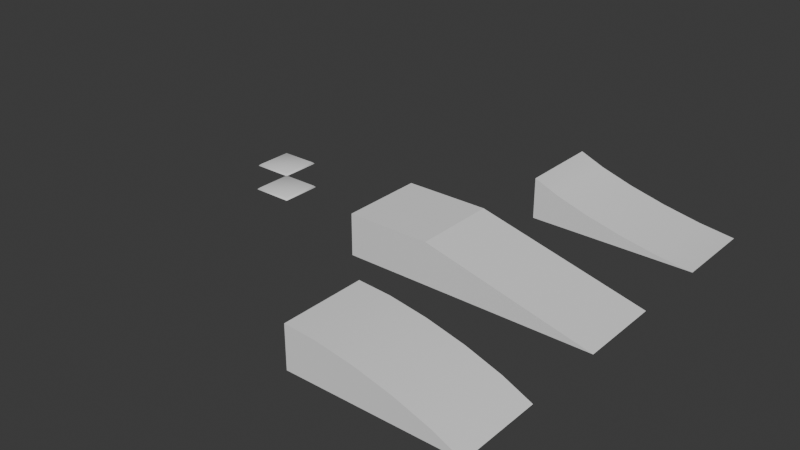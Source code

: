 # Source: VehicleBlendFile.blend  (saved by Blender 4.2.66; exported with 4.5.12 LTS)
import bpy
from mathutils import Matrix  # noqa: F401  (used for matrix-valued properties, if any)

bpy.ops.wm.read_factory_settings(use_empty=True)
scene = bpy.context.scene
scene.name = 'Scene'

# ---- collections
col_collection = bpy.data.collections.new('Collection'); scene.collection.children.link(col_collection)

# ---- node groups
ng_smooth_by_angle = bpy.data.node_groups.new('Smooth by Angle', 'GeometryNodeTree')
_s = ng_smooth_by_angle.interface.new_socket(name='Mesh', in_out='OUTPUT', socket_type='NodeSocketGeometry')
_s = ng_smooth_by_angle.interface.new_socket(name='Mesh', in_out='INPUT', socket_type='NodeSocketGeometry')
_s = ng_smooth_by_angle.interface.new_socket(name='Angle', in_out='INPUT', socket_type='NodeSocketFloat')
_s.subtype = 'ANGLE'
_s.default_value = 0.5236
_s.min_value = 0.0
_s.max_value = 3.142
_s.description = 'Maximum face angle for smooth edges'
_s = ng_smooth_by_angle.interface.new_socket(name='Ignore Sharpness', in_out='INPUT', socket_type='NodeSocketBool')
_s.force_non_field = True
ng_smooth_by_angle.description = 'Set the sharpness of mesh edges based on the angle between the neighboring faces'
ng_smooth_by_angle.is_modifier = True
_N = ng_smooth_by_angle.nodes; _L = ng_smooth_by_angle.links
n0 = _N.new('GeometryNodeSetShadeSmooth'); n0.name = 'Set Shade Smooth'; n0.location = (120, -80)
n0.domain = 'EDGE'
n1 = _N.new('GeometryNodeSetShadeSmooth'); n1.name = 'Set Shade Smooth.001'; n1.location = (300, -80)
n2 = _N.new('NodeGroupOutput'); n2.name = 'Group Output'; n2.location = (480, -80)
n3 = _N.new('GeometryNodeInputMeshEdgeAngle'); n3.name = 'Edge Angle'; n3.location = (-440, -240)
n4 = _N.new('NodeGroupInput'); n4.name = 'Group Input'; n4.location = (-80, -80)
n5 = _N.new('GeometryNodeInputEdgeSmooth'); n5.name = 'Is Edge Smooth'; n5.location = (-260, -120)
n6 = _N.new('GeometryNodeInputShadeSmooth'); n6.name = 'Is Shade Smooth'; n6.location = (-440, -397)
n7 = _N.new('FunctionNodeCompare'); n7.name = 'Compare'; n7.location = (-260, -260)
n7.operation = 'LESS_EQUAL'
n7.inputs[6].default_value = (0.0, 0.0, 0.0, 0.0)
n7.inputs[7].default_value = (0.0, 0.0, 0.0, 0.0)
n8 = _N.new('FunctionNodeBooleanMath'); n8.name = 'Boolean Math.001'; n8.location = (-80, -260)
n9 = _N.new('NodeGroupInput'); n9.name = 'Group Input.001'; n9.location = (-440, -329)
n10 = _N.new('NodeGroupInput'); n10.name = 'Group Input.002'; n10.location = (-259, -189)
n11 = _N.new('FunctionNodeBooleanMath'); n11.name = 'Boolean Math'; n11.location = (-80, -149)
n11.operation = 'OR'
n12 = _N.new('FunctionNodeBooleanMath'); n12.name = 'Boolean Math.002'; n12.location = (-260, -380)
n12.operation = 'OR'
n13 = _N.new('NodeGroupInput'); n13.name = 'Group Input.003'; n13.location = (-440, -460)
_L.new(n3.outputs[0], n7.inputs[0])
_L.new(n1.outputs[0], n2.inputs[0])
_L.new(n9.outputs[1], n7.inputs[1])
_L.new(n7.outputs[0], n8.inputs[0])
_L.new(n4.outputs[0], n0.inputs[0])
_L.new(n0.outputs[0], n1.inputs[0])
_L.new(n8.outputs[0], n0.inputs[2])
_L.new(n10.outputs[2], n11.inputs[1])
_L.new(n5.outputs[0], n11.inputs[0])
_L.new(n11.outputs[0], n0.inputs[1])
_L.new(n13.outputs[2], n12.inputs[1])
_L.new(n6.outputs[0], n12.inputs[0])
_L.new(n12.outputs[0], n8.inputs[1])
n2.is_active_output = True

# ---- world
world_world = bpy.data.worlds.new('World'); scene.world = world_world
world_world.use_nodes = True; world_world.node_tree.nodes.clear()
_N = world_world.node_tree.nodes; _L = world_world.node_tree.links
n0 = _N.new('ShaderNodeOutputWorld'); n0.name = 'World Output'; n0.location = (300, 300)
n1 = _N.new('ShaderNodeBackground'); n1.name = 'Background'; n1.location = (10, 300)
n1.inputs[0].default_value = (0.05088, 0.05088, 0.05088, 1.0)
_L.new(n1.outputs[0], n0.inputs[0])
n0.is_active_output = True
world_world.color = (0.05088, 0.05088, 0.05088)
world_world.sun_shadow_jitter_overblur = 0.0

# ---- meshes
me_ramp1 = bpy.data.meshes.new('Ramp1')
me_ramp1.from_pydata([(4.0, -1.0, 0.0), (4.0, 1.0, 0.0), (0.0, 1.0, 0.0), (0.0, 1.0, 1.0), (0.0, -1.0, 0.0), (0.0, -1.0, 1.0), (4.0, -1.0, 0.0), (0.0, -1.0, 1.0), (0.0, 1.0, 1.0), (4.0, 1.0, 0.0)], [], [(0, 6, 7, 5, 4), (1, 9, 6, 0), (2, 3, 8, 9, 1), (8, 3, 5, 7), (8, 7, 6, 9), (3, 2, 4, 5)])
_uv = me_ramp1.uv_layers.new(name='UVMap')
_uv.uv.foreach_set('vector', [0.375, 0.75, 0.375, 0.75, 0.625, 0.875, 0.625, 0.875, 0.375, 0.875, 0.375, 0.5, 0.375, 0.5, 0.375, 0.75, 0.375, 0.75, 0.375, 0.375, 0.625, 0.375, 0.625, 0.375, 0.375, 0.5, 0.375, 0.5, 0.75, 0.5, 0.75, 0.5, 0.75, 0.75, 0.75, 0.75, 0.75, 0.5, 0.75, 0.75, 0.375, 0.75, 0.375, 0.5, 0.625, 0.375, 0.375, 0.375, 0.375, 0.875, 0.625, 0.875])
me_ramp1.update()
me_ramp2 = bpy.data.meshes.new('Ramp2')
me_ramp2.from_pydata([(4.0, -1.0, 0.0), (4.0, 1.0, 0.0), (0.0, 1.0, 0.0), (0.0, 1.0, 1.0), (0.0, -1.0, 0.0), (0.0, -1.0, 1.0), (4.0, -1.0, 0.0), (0.0, -1.0, 1.0), (0.0, 1.0, 1.0), (4.0, 1.0, 0.0), (0.0, 1.0, 1.0), (4.0, 1.0, 0.0), (0.5898, 1.002, 0.7535), (1.365, 1.003, 0.5076), (2.25, 1.003, 0.2863), (3.158, 1.002, 0.1114), (4.0, -1.0, 0.0), (0.0, -1.0, 1.0), (3.158, -0.9979, 0.1114), (2.25, -0.9968, 0.2863), (1.365, -0.9968, 0.5076), (0.5898, -0.9979, 0.7535)], [], [(1, 9, 6, 0), (11, 16, 6, 9), (8, 3, 5, 7), (0, 6, 16, 18, 19, 20, 21, 17, 7, 5, 4), (3, 2, 4, 5), (2, 3, 8, 10, 12, 13, 14, 15, 11, 9, 1), (16, 11, 15, 18), (18, 15, 14, 19), (19, 14, 13, 20), (20, 13, 12, 21), (21, 12, 10, 17), (8, 7, 17, 10)])
me_ramp2.polygons.foreach_set('use_smooth', [True] * 12)
_uv = me_ramp2.uv_layers.new(name='UVMap')
_uv.uv.foreach_set('vector', [0.375, 0.5, 0.375, 0.5, 0.375, 0.75, 0.375, 0.75, 0.375, 0.5, 0.375, 0.75, 0.375, 0.75, 0.375, 0.5, 0.75, 0.5, 0.75, 0.5, 0.75, 0.75, 0.75, 0.75, 0.375, 0.75, 0.375, 0.75, 0.375, 0.75, 0.4331, 0.7693, 0.5243, 0.7865, 0.5851, 0.8129, 0.5903, 0.8503, 0.625, 0.875, 0.625, 0.875, 0.625, 0.875, 0.375, 0.875, 0.625, 0.375, 0.375, 0.375, 0.375, 0.875, 0.625, 0.875, 0.375, 0.375, 0.625, 0.375, 0.625, 0.375, 0.625, 0.375, 0.5903, 0.3997, 0.5851, 0.4371, 0.5243, 0.4635, 0.4331, 0.4807, 0.375, 0.5, 0.375, 0.5, 0.375, 0.5, 0.375, 0.75, 0.375, 0.5, 0.4388, 0.5001, 0.4388, 0.7501, 0.4388, 0.7501, 0.4388, 0.5001, 0.5079, 0.5003, 0.5079, 0.7503, 0.5079, 0.7503, 0.5079, 0.5003, 0.5906, 0.5005, 0.5906, 0.7505, 0.5906, 0.7505, 0.5906, 0.5005, 0.6794, 0.5001, 0.6794, 0.7501, 0.6794, 0.7501, 0.6794, 0.5001, 0.75, 0.5, 0.75, 0.75, 0.75, 0.5, 0.75, 0.75, 0.75, 0.75, 0.75, 0.5])
me_ramp2.update()
me_cube_002 = bpy.data.meshes.new('Cube.002')
me_cube_002.from_pydata([(-2.0, -1.0, 0.0), (-2.0, -1.0, 1.0), (-2.0, 1.0, 0.0), (-2.0, 1.0, 1.0), (0.0, -1.0, 0.0), (0.0, -1.0, 1.0), (0.0, 1.0, 0.0), (0.0, 1.0, 1.0)], [], [(0, 1, 3, 2), (2, 3, 7, 6), (6, 7, 5, 4), (4, 5, 1, 0), (7, 3, 1, 5)])
_uv = me_cube_002.uv_layers.new(name='UVMap')
_uv.uv.foreach_set('vector', [0.375, 0.0, 0.625, 0.0, 0.625, 0.25, 0.375, 0.25, 0.375, 0.25, 0.625, 0.25, 0.625, 0.5, 0.375, 0.5, 0.375, 0.5, 0.625, 0.5, 0.625, 0.75, 0.375, 0.75, 0.375, 0.75, 0.625, 0.75, 0.625, 1.0, 0.375, 1.0, 0.625, 0.5, 0.875, 0.5, 0.875, 0.75, 0.625, 0.75])
me_cube_002.update()
me_ramp3 = bpy.data.meshes.new('Ramp3')
me_ramp3.from_pydata([(0.0, 1.0, 0.0), (0.0, -1.0, 0.0), (0.0, 1.0, 1.0), (4.0, 1.0, 0.0), (0.7679, 1.0, 0.9511), (1.637, 1.0, 0.809), (2.522, 1.0, 0.5878), (3.336, 1.0, 0.309), (4.0, -1.0, 0.0), (0.0, -1.0, 1.0), (3.336, -1.0, 0.309), (2.522, -1.0, 0.5878), (1.637, -1.0, 0.809), (0.7679, -1.0, 0.9511)], [], [(2, 0, 1, 9), (0, 2, 4, 5, 6, 7, 3), (8, 3, 7, 10), (10, 7, 6, 11), (11, 6, 5, 12), (12, 5, 4, 13), (13, 4, 2, 9), (1, 8, 10, 11, 12, 13, 9)])
me_ramp3.polygons.foreach_set('use_smooth', [True] * 8)
_uv = me_ramp3.uv_layers.new(name='UVMap')
_uv.uv.foreach_set('vector', [0.625, 0.375, 0.375, 0.375, 0.375, 0.875, 0.625, 0.875, 0.375, 0.375, 0.625, 0.375, 0.5717, 0.3969, 0.5028, 0.4224, 0.4506, 0.4502, 0.4139, 0.4773, 0.375, 0.5, 0.375, 0.75, 0.375, 0.5, 0.4415, 0.5, 0.4415, 0.75, 0.4415, 0.75, 0.4415, 0.5, 0.5187, 0.5, 0.5187, 0.75, 0.5187, 0.75, 0.5187, 0.5, 0.6105, 0.5, 0.6105, 0.75, 0.6105, 0.75, 0.6105, 0.5, 0.6846, 0.5, 0.6846, 0.75, 0.6846, 0.75, 0.6846, 0.5, 0.75, 0.5, 0.75, 0.75, 0.375, 0.875, 0.375, 0.75, 0.4139, 0.7727, 0.4506, 0.7998, 0.5028, 0.8276, 0.5717, 0.8531, 0.625, 0.875])
me_ramp3.update()
me_suspensiontest1 = bpy.data.meshes.new('SuspensionTest1')
me_suspensiontest1.from_pydata([(-1.996, -0.003833, 0.0), (-1.888, 0.1041, 0.1), (-1.996, 1.996, 0.0), (-1.888, 1.888, 0.1), (0.00383, -0.003833, 0.0), (-0.1041, 0.1041, 0.1), (0.00383, 1.996, 0.0), (-0.1041, 1.888, 0.1), (-1.956, 0.03617, 0.05), (-1.956, 1.956, 0.05), (-0.03617, 1.956, 0.05), (-0.03617, 0.03617, 0.05), (-1.907e-06, -2.0, 0.0), (0.1079, -1.892, 0.1), (-1.907e-06, 0.0, 0.0), (0.1079, -0.1079, 0.1), (2.0, -2.0, 0.0), (1.892, -1.892, 0.1), (2.0, 0.0, 0.0), (1.892, -0.1079, 0.1), (0.04, -1.96, 0.05), (0.04, -0.04, 0.05), (1.96, -0.04, 0.05), (1.96, -1.96, 0.05)], [], [(0, 8, 9, 2), (2, 9, 10, 6), (6, 10, 11, 4), (4, 11, 8, 0), (7, 3, 1, 5), (1, 3, 9, 8), (3, 7, 10, 9), (7, 5, 11, 10), (5, 1, 8, 11), (12, 20, 21, 14), (14, 21, 22, 18), (18, 22, 23, 16), (16, 23, 20, 12), (19, 15, 13, 17), (13, 15, 21, 20), (15, 19, 22, 21), (19, 17, 23, 22), (17, 13, 20, 23)])
me_suspensiontest1.polygons.foreach_set('use_smooth', [True] * 18)
_uv = me_suspensiontest1.uv_layers.new(name='UVMap')
_uv.uv.foreach_set('vector', [0.375, 0.0, 0.625, 0.0, 0.625, 0.25, 0.375, 0.25, 0.375, 0.25, 0.625, 0.25, 0.625, 0.5, 0.375, 0.5, 0.375, 0.5, 0.625, 0.5, 0.625, 0.75, 0.375, 0.75, 0.375, 0.75, 0.625, 0.75, 0.625, 1.0, 0.375, 1.0, 0.6385, 0.5135, 0.8615, 0.5135, 0.8615, 0.7365, 0.6385, 0.7365, 0.8615, 0.7365, 0.8615, 0.5135, 0.875, 0.5, 0.875, 0.75, 0.8615, 0.5135, 0.6385, 0.5135, 0.625, 0.5, 0.875, 0.5, 0.6385, 0.5135, 0.6385, 0.7365, 0.625, 0.75, 0.625, 0.5, 0.6385, 0.7365, 0.8615, 0.7365, 0.875, 0.75, 0.625, 0.75, 0.375, 0.0, 0.625, 0.0, 0.625, 0.25, 0.375, 0.25, 0.375, 0.25, 0.625, 0.25, 0.625, 0.5, 0.375, 0.5, 0.375, 0.5, 0.625, 0.5, 0.625, 0.75, 0.375, 0.75, 0.375, 0.75, 0.625, 0.75, 0.625, 1.0, 0.375, 1.0, 0.6385, 0.5135, 0.8615, 0.5135, 0.8615, 0.7365, 0.6385, 0.7365, 0.8615, 0.7365, 0.8615, 0.5135, 0.875, 0.5, 0.875, 0.75, 0.8615, 0.5135, 0.6385, 0.5135, 0.625, 0.5, 0.875, 0.5, 0.6385, 0.5135, 0.6385, 0.7365, 0.625, 0.75, 0.625, 0.5, 0.6385, 0.7365, 0.8615, 0.7365, 0.875, 0.75, 0.625, 0.75])
me_suspensiontest1.update()

# ---- objects
ob_ramp1 = bpy.data.objects.new('Ramp1', me_ramp1)
ob_ramp2 = bpy.data.objects.new('Ramp2', me_ramp2)
ob_cube_002 = bpy.data.objects.new('Cube.002', me_cube_002)
ob_ramp3 = bpy.data.objects.new('Ramp3', me_ramp3)
ob_suspensiontest1 = bpy.data.objects.new('SuspensionTest1', me_suspensiontest1)

# ---- transforms, parenting, visibility, modifiers, constraints
ob_ramp1.location = (0.0, 0.0, 0.0)
ob_ramp2.location = (0.0, 4.0, 0.0)
_m = ob_ramp2.modifiers.new('Smooth by Angle', 'NODES')
_m.node_group = ng_smooth_by_angle
_m.use_pin_to_last = True
_m.show_group_selector = False
ob_cube_002.location = (0.0, 0.0, 0.0)
ob_ramp3.location = (0.0, -4.0, 0.0)
_m = ob_ramp3.modifiers.new('Smooth by Angle', 'NODES')
_m.node_group = ng_smooth_by_angle
_m.use_pin_to_last = True
_m.show_group_selector = False
ob_suspensiontest1.location = (-5.997, 0.9973, 0.0)
ob_suspensiontest1.scale = (0.499, 0.499, 0.499)

# ---- collection membership
col_collection.objects.link(ob_ramp1)
col_collection.objects.link(ob_ramp2)
col_collection.objects.link(ob_cube_002)
col_collection.objects.link(ob_ramp3)
col_collection.objects.link(ob_suspensiontest1)

# ---- scene / render settings (as saved in the file)
scene.frame_start = 1; scene.frame_end = 250; scene.frame_set(1)
scene.render.engine = 'BLENDER_EEVEE_NEXT'
bpy.context.view_layer.update()

# ---- added for rendering (the .blend has no active camera and no usable light): camera, sun
cam_auto = bpy.data.cameras.new('AutoCamera')
cam_auto.lens = 50.0
cam_auto.sensor_width = 36.0
cam_auto.clip_end = 1000.0
ob_auto_camera = bpy.data.objects.new('AutoCamera', cam_auto)
scene.collection.objects.link(ob_auto_camera)
ob_auto_camera.location = (12.2863, -16.538, 11.5264)
ob_auto_camera.rotation_euler = (1.09748, -7.21219e-08, 0.694738)
scene.camera = ob_auto_camera
light_auto_sun = bpy.data.lights.new('AutoSun', 'SUN')
light_auto_sun.energy = 3.0
light_auto_sun.angle = 0.0523599
ob_auto_sun = bpy.data.objects.new('AutoSun', light_auto_sun)
scene.collection.objects.link(ob_auto_sun)
ob_auto_sun.rotation_euler = (0.872665, 0.174533, 0.523599)
bpy.context.view_layer.update()
